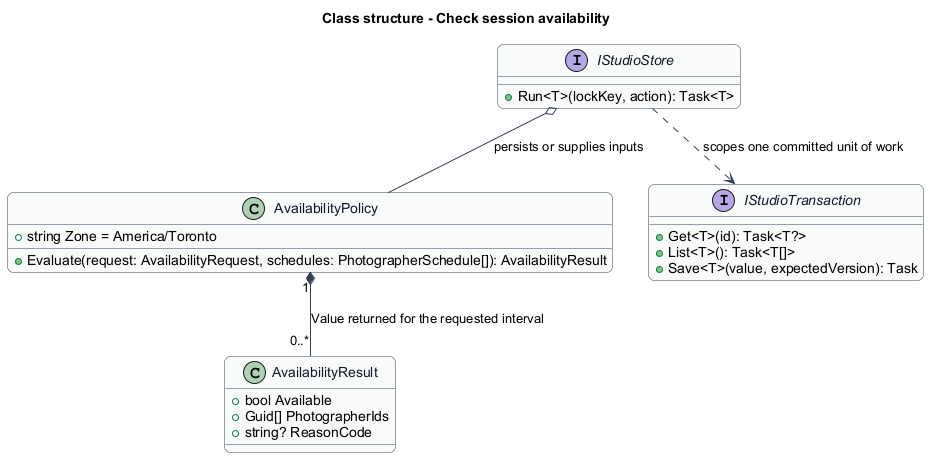

The diagram above was rendered by PlantUML. Its source (embedded in the PNG):
@startuml
skinparam backgroundColor #FFFFFF
skinparam shadowing false
skinparam roundcorner 12
skinparam defaultFontName Arial
skinparam ArrowColor #344054
skinparam rectangle {
  BorderColor #344054
  FontColor #101828
}
skinparam package {
  BorderColor #667085
  FontColor #101828
  BackgroundColor #F9FAFB
}
title Class structure - Check session availability
skinparam class {
 BorderColor #344054
 FontColor #101828
 BackgroundColor #F9FAFB
}
class AvailabilityPolicy {
 +string Zone = America/Toronto
 +Evaluate(request: AvailabilityRequest, schedules: PhotographerSchedule[]): AvailabilityResult
}
class AvailabilityResult {
 +bool Available
 +Guid[] PhotographerIds
 +string? ReasonCode
}
AvailabilityPolicy "1" *-- "0..*" AvailabilityResult : Value returned for the requested interval
interface IStudioStore {
 +Run<T>(lockKey, action): Task<T>
}
interface IStudioTransaction {
 +Get<T>(id): Task<T?>
 +List<T>(): Task<T[]>
 +Save<T>(value, expectedVersion): Task
}
IStudioStore ..> IStudioTransaction : scopes one committed unit of work
IStudioStore o-- AvailabilityPolicy : persists or supplies inputs
@enduml